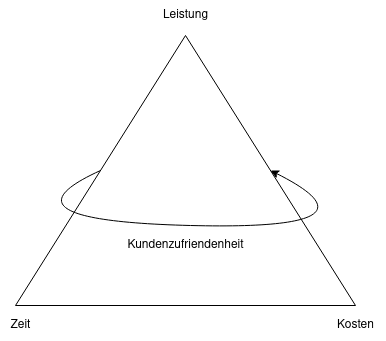

The diagram above was exported from draw.io. Its source (the exported page's mxGraphModel, read from the mxfile embedded in the PNG):
<mxGraphModel dx="761" dy="660" grid="1" gridSize="10" guides="1" tooltips="1" connect="1" arrows="1" fold="1" page="1" pageScale="1" pageWidth="827" pageHeight="1169" math="0" shadow="0">
  <root>
    <mxCell id="0" />
    <mxCell id="1" parent="0" />
    <mxCell id="2" value="" style="triangle;whiteSpace=wrap;html=1;rotation=-90;fillColor=none;" parent="1" vertex="1">
      <mxGeometry x="160" y="30" width="270" height="340" as="geometry" />
    </mxCell>
    <mxCell id="8" value="&lt;div&gt;Leistung&lt;/div&gt;" style="text;html=1;align=center;verticalAlign=middle;resizable=0;points=[];autosize=1;strokeColor=none;fillColor=none;" parent="1" vertex="1">
      <mxGeometry x="260" y="30" width="70" height="30" as="geometry" />
    </mxCell>
    <mxCell id="9" value="Kosten" style="text;html=1;align=center;verticalAlign=middle;resizable=0;points=[];autosize=1;strokeColor=none;fillColor=none;" parent="1" vertex="1">
      <mxGeometry x="435" y="340" width="60" height="30" as="geometry" />
    </mxCell>
    <mxCell id="10" value="Zeit" style="text;html=1;align=center;verticalAlign=middle;resizable=0;points=[];autosize=1;strokeColor=none;fillColor=none;" parent="1" vertex="1">
      <mxGeometry x="110" y="340" width="40" height="30" as="geometry" />
    </mxCell>
    <mxCell id="12" value="" style="curved=1;endArrow=classic;html=1;exitX=0.5;exitY=0;exitDx=0;exitDy=0;entryX=0.5;entryY=1;entryDx=0;entryDy=0;endFill=1;" edge="1" parent="1" source="2" target="2">
      <mxGeometry width="50" height="50" relative="1" as="geometry">
        <mxPoint x="230" y="500" as="sourcePoint" />
        <mxPoint x="280" y="450" as="targetPoint" />
        <Array as="points">
          <mxPoint x="100" y="250" />
          <mxPoint x="500" y="260" />
        </Array>
      </mxGeometry>
    </mxCell>
    <mxCell id="13" value="Kundenzufriendenheit" style="text;html=1;align=center;verticalAlign=middle;resizable=0;points=[];autosize=1;strokeColor=none;fillColor=none;" vertex="1" parent="1">
      <mxGeometry x="225" y="260" width="140" height="30" as="geometry" />
    </mxCell>
  </root>
</mxGraphModel>